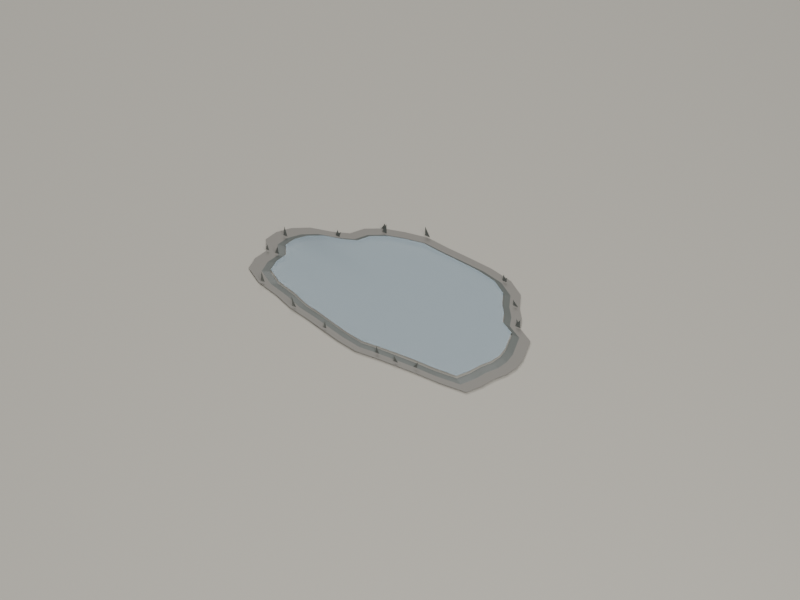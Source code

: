 # Source: r6b2h-kaluza-placowa-140.blend  (saved by Blender 5.3.31; exported with 4.5.12 LTS)
import bpy
from mathutils import Matrix  # noqa: F401  (used for matrix-valued properties, if any)

bpy.ops.wm.read_factory_settings(use_empty=True)
scene = bpy.context.scene
scene.name = 'Scene'

# ---- collections
col_collection = bpy.data.collections.new('Collection'); scene.collection.children.link(col_collection)
col_r6b2h_authored_glb_only = bpy.data.collections.new('R6b2h authored GLB ONLY'); scene.collection.children.link(col_r6b2h_authored_glb_only)
col_r6b2h_authored_glb_only_001 = bpy.data.collections.new('R6b2h authored GLB ONLY.001'); scene.collection.children.link(col_r6b2h_authored_glb_only_001)

# ---- materials (node trees are filled in below, after node groups)
mat_preview_only_sidewalk_001 = bpy.data.materials.new('PREVIEW ONLY sidewalk.001')
mat_prawkowater_surface___planar_reflective_gltf = bpy.data.materials.new('PrawkoWater.Surface | planar reflective glTF')
mat_r6b2h_soaked_thin_rim = bpy.data.materials.new('R6b2h soaked thin rim')
mat_r6b2h_wet_stone_border___mineral = bpy.data.materials.new('R6b2h wet stone border | mineral')

# ---- material node trees
mat_preview_only_sidewalk_001.use_nodes = True; mat_preview_only_sidewalk_001.node_tree.nodes.clear()
_N = mat_preview_only_sidewalk_001.node_tree.nodes; _L = mat_preview_only_sidewalk_001.node_tree.links
n0 = _N.new('ShaderNodeBsdfPrincipled'); n0.name = 'Principled BSDF'; n0.location = (-200, 100)
n0.inputs[0].default_value = (0.41, 0.39, 0.34, 1.0)
n0.inputs[2].default_value = 0.83
n0.inputs[10].default_value = 0.005
n1 = _N.new('ShaderNodeOutputMaterial'); n1.name = 'Material Output'; n1.location = (200, 100)
_L.new(n0.outputs[0], n1.inputs[0])
n1.is_active_output = True
mat_prawkowater_surface___planar_reflective_gltf.use_nodes = True; mat_prawkowater_surface___planar_reflective_gltf.node_tree.nodes.clear()
_N = mat_prawkowater_surface___planar_reflective_gltf.node_tree.nodes; _L = mat_prawkowater_surface___planar_reflective_gltf.node_tree.links
n0 = _N.new('ShaderNodeBsdfPrincipled'); n0.name = 'Principled BSDF'; n0.location = (-200, 100)
n0.inputs[0].default_value = (0.22, 0.29, 0.33, 0.69)
n0.inputs[1].default_value = 0.05
n0.inputs[2].default_value = 0.085
n0.inputs[3].default_value = 1.333
n0.inputs[4].default_value = 0.69
n0.inputs[10].default_value = 0.005
n1 = _N.new('ShaderNodeOutputMaterial'); n1.name = 'Material Output'; n1.location = (200, 100)
_L.new(n0.outputs[0], n1.inputs[0])
n1.is_active_output = True
mat_r6b2h_soaked_thin_rim.use_nodes = True; mat_r6b2h_soaked_thin_rim.node_tree.nodes.clear()
_N = mat_r6b2h_soaked_thin_rim.node_tree.nodes; _L = mat_r6b2h_soaked_thin_rim.node_tree.links
n0 = _N.new('ShaderNodeBsdfPrincipled'); n0.name = 'Principled BSDF'; n0.location = (-200, 100)
n0.inputs[0].default_value = (0.12, 0.13, 0.12, 1.0)
n0.inputs[2].default_value = 0.38
n0.inputs[10].default_value = 0.005
n1 = _N.new('ShaderNodeOutputMaterial'); n1.name = 'Material Output'; n1.location = (200, 100)
_L.new(n0.outputs[0], n1.inputs[0])
n1.is_active_output = True
mat_r6b2h_wet_stone_border___mineral.use_nodes = True; mat_r6b2h_wet_stone_border___mineral.node_tree.nodes.clear()
_N = mat_r6b2h_wet_stone_border___mineral.node_tree.nodes; _L = mat_r6b2h_wet_stone_border___mineral.node_tree.links
n0 = _N.new('ShaderNodeBsdfPrincipled'); n0.name = 'Principled BSDF'; n0.location = (-200, 100)
n0.inputs[0].default_value = (0.2, 0.19, 0.17, 1.0)
n0.inputs[2].default_value = 0.74
n0.inputs[10].default_value = 0.005
n1 = _N.new('ShaderNodeOutputMaterial'); n1.name = 'Material Output'; n1.location = (200, 100)
_L.new(n0.outputs[0], n1.inputs[0])
n1.is_active_output = True

# ---- world
world_world = bpy.data.worlds.new('World'); scene.world = world_world
world_world.use_nodes = True; world_world.node_tree.nodes.clear()
_N = world_world.node_tree.nodes; _L = world_world.node_tree.links
n0 = _N.new('ShaderNodeOutputWorld'); n0.name = 'World Output'; n0.location = (200, 100)
n1 = _N.new('ShaderNodeBackground'); n1.name = 'Background'; n1.location = (-200, 100)
n1.inputs[0].default_value = (0.05088, 0.05088, 0.05088, 1.0)
_L.new(n1.outputs[0], n0.inputs[0])
n0.is_active_output = True
world_world.color = (0.05088, 0.05088, 0.05088)
world_world.sun_shadow_jitter_overblur = 0.0

# ---- cameras
cam_camera_002 = bpy.data.cameras.new('Camera.002')
cam_camera_002.type = 'ORTHO'
cam_camera_002.ortho_scale = 3.7

# ---- lights
light_area_002 = bpy.data.lights.new('Area.002', 'AREA')
light_area_002.energy = 1300.0
light_area_002.size = 5.0
light_area_002.size_y = 1.0
light_area_003 = bpy.data.lights.new('Area.003', 'AREA')
light_area_003.energy = 750.0
light_area_003.size = 7.0
light_area_003.size_y = 1.0

# ---- meshes
me_plane_001 = bpy.data.meshes.new('Plane.001')
me_plane_001.from_pydata([(-1.0, -1.0, 0.0), (1.0, -1.0, 0.0), (-1.0, 1.0, 0.0), (1.0, 1.0, 0.0)], [], [(0, 1, 3, 2)])
_uv = me_plane_001.uv_layers.new(name='UVMap')
_uv.uv.foreach_set('vector', [0.0, 0.0, 1.0, 0.0, 1.0, 1.0, 0.0, 1.0])
me_plane_001.materials.append(mat_preview_only_sidewalk_001)
me_plane_001.update()
me_prawkowater_actual_surface_mesh_001 = bpy.data.meshes.new('PrawkoWater.actual-surface mesh.001')
me_prawkowater_actual_surface_mesh_001.from_pydata([(0.0, 0.0, 0.011), (0.5815, 0.0, 0.008614), (0.5659, 0.04996, 0.008755), (0.5503, 0.09967, 0.008924), (0.4778, 0.1357, 0.008601), (0.4546, 0.1841, 0.008678), (0.4136, 0.2305, 0.008638), (0.3798, 0.2914, 0.008713), (0.3051, 0.3337, 0.008485), (0.2035, 0.349, 0.008481), (0.09979, 0.3512, 0.009206), (3.862e-17, 0.3516, 0.01031), (-0.101, 0.3556, 0.01125), (-0.193, 0.3311, 0.01159), (-0.2749, 0.3007, 0.01103), (-0.3368, 0.2584, 0.01005), (-0.3696, 0.206, 0.009257), (-0.4331, 0.1754, 0.008573), (-0.5187, 0.1473, 0.008469), (-0.5798, 0.105, 0.009083), (-0.6178, 0.05454, 0.009892), (-0.6311, 4.308e-17, 0.0105), (-0.595, -0.05253, 0.01054), (-0.6098, -0.1104, 0.0111), (-0.6015, -0.1708, 0.01136), (-0.5276, -0.2136, 0.01106), (-0.4246, -0.2367, 0.01017), (-0.3447, -0.2644, 0.009498), (-0.2548, -0.2787, 0.00876), (-0.1728, -0.2964, 0.008429), (-0.08904, -0.3133, 0.008481), (-1.067e-16, -0.3236, 0.009009), (0.08843, -0.3112, 0.01005), (0.1761, -0.3022, 0.01104), (0.2686, -0.2938, 0.01158), (0.3754, -0.288, 0.01128), (0.49, -0.2731, 0.01004), (0.5241, -0.2122, 0.00917), (0.5437, -0.1544, 0.008657), (0.5718, -0.1036, 0.008408), (0.5846, -0.05161, 0.008458)], [], [(0, 1, 2), (0, 2, 3), (0, 3, 4), (0, 4, 5), (0, 5, 6), (0, 6, 7), (0, 7, 8), (0, 8, 9), (0, 9, 10), (0, 10, 11), (0, 11, 12), (0, 12, 13), (0, 13, 14), (0, 14, 15), (0, 15, 16), (0, 16, 17), (0, 17, 18), (0, 18, 19), (0, 19, 20), (0, 20, 21), (0, 21, 22), (0, 22, 23), (0, 23, 24), (0, 24, 25), (0, 25, 26), (0, 26, 27), (0, 27, 28), (0, 28, 29), (0, 29, 30), (0, 30, 31), (0, 31, 32), (0, 32, 33), (0, 33, 34), (0, 34, 35), (0, 35, 36), (0, 36, 37), (0, 37, 38), (0, 38, 39), (0, 39, 40), (0, 40, 1)])
_uv = me_prawkowater_actual_surface_mesh_001.uv_layers.new(name='UVMap')
_uv.uv.foreach_set('vector', [0.5, 0.5, 0.6175, 0.5, 0.6143, 0.5126, 0.5, 0.5, 0.6143, 0.5126, 0.6112, 0.5252, 0.5, 0.5, 0.6112, 0.5252, 0.5965, 0.5343, 0.5, 0.5, 0.5965, 0.5343, 0.5918, 0.5465, 0.5, 0.5, 0.5918, 0.5465, 0.5835, 0.5582, 0.5, 0.5, 0.5835, 0.5582, 0.5767, 0.5736, 0.5, 0.5, 0.5767, 0.5736, 0.5616, 0.5843, 0.5, 0.5, 0.5616, 0.5843, 0.5411, 0.5881, 0.5, 0.5, 0.5411, 0.5881, 0.5202, 0.5887, 0.5, 0.5, 0.5202, 0.5887, 0.5, 0.5888, 0.5, 0.5, 0.5, 0.5888, 0.4796, 0.5898, 0.5, 0.5, 0.4796, 0.5898, 0.461, 0.5836, 0.5, 0.5, 0.461, 0.5836, 0.4445, 0.5759, 0.5, 0.5, 0.4445, 0.5759, 0.432, 0.5652, 0.5, 0.5, 0.432, 0.5652, 0.4253, 0.552, 0.5, 0.5, 0.4253, 0.552, 0.4125, 0.5443, 0.5, 0.5, 0.4125, 0.5443, 0.3952, 0.5372, 0.5, 0.5, 0.3952, 0.5372, 0.3829, 0.5265, 0.5, 0.5, 0.3829, 0.5265, 0.3752, 0.5138, 0.5, 0.5, 0.3752, 0.5138, 0.3725, 0.5, 0.5, 0.5, 0.3725, 0.5, 0.3798, 0.4867, 0.5, 0.5, 0.3798, 0.4867, 0.3768, 0.4721, 0.5, 0.5, 0.3768, 0.4721, 0.3785, 0.4569, 0.5, 0.5, 0.3785, 0.4569, 0.3934, 0.4461, 0.5, 0.5, 0.3934, 0.4461, 0.4142, 0.4402, 0.5, 0.5, 0.4142, 0.4402, 0.4304, 0.4332, 0.5, 0.5, 0.4304, 0.4332, 0.4485, 0.4296, 0.5, 0.5, 0.4485, 0.4296, 0.4651, 0.4251, 0.5, 0.5, 0.4651, 0.4251, 0.482, 0.4209, 0.5, 0.5, 0.482, 0.4209, 0.5, 0.4183, 0.5, 0.5, 0.5, 0.4183, 0.5179, 0.4214, 0.5, 0.5, 0.5179, 0.4214, 0.5356, 0.4237, 0.5, 0.5, 0.5356, 0.4237, 0.5543, 0.4258, 0.5, 0.5, 0.5543, 0.4258, 0.5758, 0.4273, 0.5, 0.5, 0.5758, 0.4273, 0.599, 0.431, 0.5, 0.5, 0.599, 0.431, 0.6059, 0.4464, 0.5, 0.5, 0.6059, 0.4464, 0.6098, 0.461, 0.5, 0.5, 0.6098, 0.461, 0.6155, 0.4738, 0.5, 0.5, 0.6155, 0.4738, 0.6181, 0.487, 0.5, 0.5, 0.6181, 0.487, 0.6175, 0.5])
me_prawkowater_actual_surface_mesh_001.materials.append(mat_prawkowater_surface___planar_reflective_gltf)
me_prawkowater_actual_surface_mesh_001.update()
me_wetted_meniscus_rim_mesh_001 = bpy.data.meshes.new('Wetted meniscus rim mesh.001')
me_wetted_meniscus_rim_mesh_001.from_pydata([(0.585, 0.0, -0.003133), (0.5693, 0.05026, -0.003203), (0.5537, 0.1003, -0.003285), (0.4807, 0.1365, -0.003068), (0.4574, 0.1852, -0.00309), (0.4161, 0.2319, -0.003054), (0.3821, 0.2931, -0.003066), (0.3069, 0.3358, -0.003), (0.2047, 0.3512, -0.003281), (0.1004, 0.3533, -0.004025), (3.886e-17, 0.3537, -0.004738), (-0.1016, 0.3577, -0.004998), (-0.1942, 0.3331, -0.004604), (-0.2766, 0.3026, -0.003834), (-0.3388, 0.2599, -0.003229), (-0.3719, 0.2073, -0.003013), (-0.4357, 0.1764, -0.003126), (-0.5219, 0.1482, -0.003772), (-0.5833, 0.1056, -0.004459), (-0.6216, 0.05487, -0.004862), (-0.6349, 4.334e-17, -0.004989), (-0.5986, -0.05285, -0.004985), (-0.6135, -0.1111, -0.004972), (-0.6052, -0.1719, -0.004889), (-0.5307, -0.2149, -0.004996), (-0.4272, -0.2381, -0.004813), (-0.3467, -0.266, -0.004428), (-0.2563, -0.2804, -0.00379), (-0.1739, -0.2982, -0.003294), (-0.08958, -0.3152, -0.003019), (-1.073e-16, -0.3256, -0.00311), (0.08897, -0.3131, -0.003685), (0.1772, -0.304, -0.00442), (0.2702, -0.2956, -0.00494), (0.3777, -0.2898, -0.004855), (0.4929, -0.2747, -0.004025), (0.5272, -0.2135, -0.003471), (0.547, -0.1553, -0.003154), (0.5753, -0.1042, -0.003003), (0.5881, -0.05192, -0.003041), (0.6226, 0.0, -0.01113), (0.6059, 0.05349, -0.0112), (0.5892, 0.1067, -0.01129), (0.5116, 0.1453, -0.01107), (0.4867, 0.1971, -0.01109), (0.4428, 0.2468, -0.01105), (0.4066, 0.312, -0.01107), (0.3267, 0.3573, -0.011), (0.2179, 0.3737, -0.01128), (0.1068, 0.376, -0.01203), (4.135e-17, 0.3764, -0.01274), (-0.1082, 0.3807, -0.013), (-0.2067, 0.3545, -0.0126), (-0.2943, 0.322, -0.01183), (-0.3606, 0.2766, -0.01123), (-0.3957, 0.2206, -0.01101), (-0.4637, 0.1878, -0.01113), (-0.5554, 0.1577, -0.01177), (-0.6208, 0.1124, -0.01246), (-0.6615, 0.0584, -0.01286), (-0.6757, 4.612e-17, -0.01299), (-0.6371, -0.05624, -0.01298), (-0.6529, -0.1182, -0.01297), (-0.6441, -0.1829, -0.01289), (-0.5649, -0.2287, -0.013), (-0.4546, -0.2534, -0.01281), (-0.369, -0.2831, -0.01243), (-0.2728, -0.2984, -0.01179), (-0.185, -0.3174, -0.01129), (-0.09533, -0.3355, -0.01102), (-1.142e-16, -0.3465, -0.01111), (0.09469, -0.3332, -0.01168), (0.1886, -0.3235, -0.01242), (0.2876, -0.3146, -0.01294), (0.402, -0.3084, -0.01286), (0.5246, -0.2924, -0.01203), (0.5611, -0.2272, -0.01147), (0.5821, -0.1653, -0.01115), (0.6123, -0.1109, -0.011), (0.6259, -0.05526, -0.01104)], [], [(0, 1, 40), (40, 1, 41), (1, 2, 41), (41, 2, 42), (2, 3, 42), (42, 3, 43), (3, 4, 43), (43, 4, 44), (4, 5, 44), (44, 5, 45), (5, 6, 45), (45, 6, 46), (6, 7, 46), (46, 7, 47), (7, 8, 47), (47, 8, 48), (8, 9, 48), (48, 9, 49), (9, 10, 49), (49, 10, 50), (10, 11, 50), (50, 11, 51), (11, 12, 51), (51, 12, 52), (12, 13, 52), (52, 13, 53), (13, 14, 53), (53, 14, 54), (14, 15, 54), (54, 15, 55), (15, 16, 55), (55, 16, 56), (16, 17, 56), (56, 17, 57), (17, 18, 57), (57, 18, 58), (18, 19, 58), (58, 19, 59), (19, 20, 59), (59, 20, 60), (20, 21, 60), (60, 21, 61), (21, 22, 61), (61, 22, 62), (22, 23, 62), (62, 23, 63), (23, 24, 63), (63, 24, 64), (24, 25, 64), (64, 25, 65), (25, 26, 65), (65, 26, 66), (26, 27, 66), (66, 27, 67), (27, 28, 67), (67, 28, 68), (28, 29, 68), (68, 29, 69), (29, 30, 69), (69, 30, 70), (30, 31, 70), (70, 31, 71), (31, 32, 71), (71, 32, 72), (32, 33, 72), (72, 33, 73), (33, 34, 73), (73, 34, 74), (34, 35, 74), (74, 35, 75), (35, 36, 75), (75, 36, 76), (36, 37, 76), (76, 37, 77), (37, 38, 77), (77, 38, 78), (38, 39, 78), (78, 39, 79), (39, 0, 79), (79, 0, 40)])
_uv = me_wetted_meniscus_rim_mesh_001.uv_layers.new(name='UVMap')
_uv.uv.foreach_set('vector', [0.617, 0.5, 0.6139, 0.5168, 0.6245, 0.5, 0.6245, 0.5, 0.6139, 0.5168, 0.6212, 0.5178, 0.6139, 0.5168, 0.6107, 0.5334, 0.6212, 0.5178, 0.6212, 0.5178, 0.6107, 0.5334, 0.6178, 0.5356, 0.6107, 0.5334, 0.5961, 0.5455, 0.6178, 0.5356, 0.6178, 0.5356, 0.5961, 0.5455, 0.6023, 0.5484, 0.5961, 0.5455, 0.5915, 0.5617, 0.6023, 0.5484, 0.6023, 0.5484, 0.5915, 0.5617, 0.5973, 0.5657, 0.5915, 0.5617, 0.5832, 0.5773, 0.5973, 0.5657, 0.5973, 0.5657, 0.5832, 0.5773, 0.5886, 0.5823, 0.5832, 0.5773, 0.5764, 0.5977, 0.5886, 0.5823, 0.5886, 0.5823, 0.5764, 0.5977, 0.5813, 0.604, 0.5764, 0.5977, 0.5614, 0.6119, 0.5813, 0.604, 0.5813, 0.604, 0.5614, 0.6119, 0.5653, 0.6191, 0.5614, 0.6119, 0.5409, 0.6171, 0.5653, 0.6191, 0.5653, 0.6191, 0.5409, 0.6171, 0.5436, 0.6246, 0.5409, 0.6171, 0.5201, 0.6178, 0.5436, 0.6246, 0.5436, 0.6246, 0.5201, 0.6178, 0.5214, 0.6253, 0.5201, 0.6178, 0.5, 0.6179, 0.5214, 0.6253, 0.5214, 0.6253, 0.5, 0.6179, 0.5, 0.6255, 0.5, 0.6179, 0.4797, 0.6192, 0.5, 0.6255, 0.5, 0.6255, 0.4797, 0.6192, 0.4784, 0.6269, 0.4797, 0.6192, 0.4612, 0.611, 0.4784, 0.6269, 0.4784, 0.6269, 0.4612, 0.611, 0.4587, 0.6182, 0.4612, 0.611, 0.4447, 0.6009, 0.4587, 0.6182, 0.4587, 0.6182, 0.4447, 0.6009, 0.4411, 0.6073, 0.4447, 0.6009, 0.4322, 0.5866, 0.4411, 0.6073, 0.4411, 0.6073, 0.4322, 0.5866, 0.4279, 0.5922, 0.4322, 0.5866, 0.4256, 0.5691, 0.4279, 0.5922, 0.4279, 0.5922, 0.4256, 0.5691, 0.4209, 0.5735, 0.4256, 0.5691, 0.4129, 0.5588, 0.4209, 0.5735, 0.4209, 0.5735, 0.4129, 0.5588, 0.4073, 0.5626, 0.4129, 0.5588, 0.3956, 0.5494, 0.4073, 0.5626, 0.4073, 0.5626, 0.3956, 0.5494, 0.3889, 0.5526, 0.3956, 0.5494, 0.3833, 0.5352, 0.3889, 0.5526, 0.3889, 0.5526, 0.3833, 0.5352, 0.3758, 0.5375, 0.3833, 0.5352, 0.3757, 0.5183, 0.3758, 0.5375, 0.3758, 0.5375, 0.3757, 0.5183, 0.3677, 0.5195, 0.3757, 0.5183, 0.373, 0.5, 0.3677, 0.5195, 0.3677, 0.5195, 0.373, 0.5, 0.3649, 0.5, 0.373, 0.5, 0.3803, 0.4824, 0.3649, 0.5, 0.3649, 0.5, 0.3803, 0.4824, 0.3726, 0.4813, 0.3803, 0.4824, 0.3773, 0.463, 0.3726, 0.4813, 0.3726, 0.4813, 0.3773, 0.463, 0.3694, 0.4606, 0.3773, 0.463, 0.379, 0.4427, 0.3694, 0.4606, 0.3694, 0.4606, 0.379, 0.4427, 0.3712, 0.439, 0.379, 0.4427, 0.3939, 0.4284, 0.3712, 0.439, 0.3712, 0.439, 0.3939, 0.4284, 0.387, 0.4238, 0.3939, 0.4284, 0.4146, 0.4206, 0.387, 0.4238, 0.387, 0.4238, 0.4146, 0.4206, 0.4091, 0.4155, 0.4146, 0.4206, 0.4307, 0.4113, 0.4091, 0.4155, 0.4091, 0.4155, 0.4307, 0.4113, 0.4262, 0.4056, 0.4307, 0.4113, 0.4487, 0.4065, 0.4262, 0.4056, 0.4262, 0.4056, 0.4487, 0.4065, 0.4454, 0.4005, 0.4487, 0.4065, 0.4652, 0.4006, 0.4454, 0.4005, 0.4454, 0.4005, 0.4652, 0.4006, 0.463, 0.3942, 0.4652, 0.4006, 0.4821, 0.3949, 0.463, 0.3942, 0.463, 0.3942, 0.4821, 0.3949, 0.4809, 0.3882, 0.4821, 0.3949, 0.5, 0.3915, 0.4809, 0.3882, 0.4809, 0.3882, 0.5, 0.3915, 0.5, 0.3845, 0.5, 0.3915, 0.5178, 0.3956, 0.5, 0.3845, 0.5, 0.3845, 0.5178, 0.3956, 0.5189, 0.3889, 0.5178, 0.3956, 0.5354, 0.3987, 0.5189, 0.3889, 0.5189, 0.3889, 0.5354, 0.3987, 0.5377, 0.3922, 0.5354, 0.3987, 0.554, 0.4015, 0.5377, 0.3922, 0.5377, 0.3922, 0.554, 0.4015, 0.5575, 0.3951, 0.554, 0.4015, 0.5755, 0.4034, 0.5575, 0.3951, 0.5575, 0.3951, 0.5755, 0.4034, 0.5804, 0.3972, 0.5755, 0.4034, 0.5986, 0.4084, 0.5804, 0.3972, 0.5804, 0.3972, 0.5986, 0.4084, 0.6049, 0.4025, 0.5986, 0.4084, 0.6054, 0.4288, 0.6049, 0.4025, 0.6049, 0.4025, 0.6054, 0.4288, 0.6122, 0.4243, 0.6054, 0.4288, 0.6094, 0.4482, 0.6122, 0.4243, 0.6122, 0.4243, 0.6094, 0.4482, 0.6164, 0.4449, 0.6094, 0.4482, 0.6151, 0.4653, 0.6164, 0.4449, 0.6164, 0.4449, 0.6151, 0.4653, 0.6225, 0.463, 0.6151, 0.4653, 0.6176, 0.4827, 0.6225, 0.463, 0.6225, 0.463, 0.6176, 0.4827, 0.6252, 0.4816, 0.6176, 0.4827, 0.617, 0.5, 0.6252, 0.4816, 0.6252, 0.4816, 0.617, 0.5, 0.6245, 0.5])
me_wetted_meniscus_rim_mesh_001.materials.append(mat_r6b2h_soaked_thin_rim)
me_wetted_meniscus_rim_mesh_001.update()
me_sediment_feathered_to_surrounding_stone_mesh_001 = bpy.data.meshes.new('Sediment feathered to surrounding stone mesh.001')
me_sediment_feathered_to_surrounding_stone_mesh_001.from_pydata([(0.6226, 0.0, -0.01113), (0.6059, 0.05349, -0.0112), (0.5892, 0.1067, -0.01129), (0.5116, 0.1453, -0.01107), (0.4867, 0.1971, -0.01109), (0.4428, 0.2468, -0.01105), (0.4066, 0.312, -0.01107), (0.3267, 0.3573, -0.011), (0.2179, 0.3737, -0.01128), (0.1068, 0.376, -0.01203), (4.135e-17, 0.3764, -0.01274), (-0.1082, 0.3807, -0.013), (-0.2067, 0.3545, -0.0126), (-0.2943, 0.322, -0.01183), (-0.3606, 0.2766, -0.01123), (-0.3957, 0.2206, -0.01101), (-0.4637, 0.1878, -0.01113), (-0.5554, 0.1577, -0.01177), (-0.6208, 0.1124, -0.01246), (-0.6615, 0.0584, -0.01286), (-0.6757, 4.612e-17, -0.01299), (-0.6371, -0.05624, -0.01298), (-0.6529, -0.1182, -0.01297), (-0.6441, -0.1829, -0.01289), (-0.5649, -0.2287, -0.013), (-0.4546, -0.2534, -0.01281), (-0.369, -0.2831, -0.01243), (-0.2728, -0.2984, -0.01179), (-0.185, -0.3174, -0.01129), (-0.09533, -0.3355, -0.01102), (-1.142e-16, -0.3465, -0.01111), (0.09469, -0.3332, -0.01168), (0.1886, -0.3235, -0.01242), (0.2876, -0.3146, -0.01294), (0.402, -0.3084, -0.01286), (0.5246, -0.2924, -0.01203), (0.5611, -0.2272, -0.01147), (0.5821, -0.1653, -0.01115), (0.6123, -0.1109, -0.011), (0.6259, -0.05526, -0.01104), (0.6813, 0.0, -0.01113), (0.6631, 0.05854, -0.0112), (0.6448, 0.1168, -0.01129), (0.5599, 0.159, -0.01107), (0.5327, 0.2157, -0.01109), (0.4846, 0.2701, -0.01105), (0.445, 0.3414, -0.01107), (0.3575, 0.3911, -0.011), (0.2384, 0.409, -0.01128), (0.1169, 0.4115, -0.01203), (4.525e-17, 0.4119, -0.01274), (-0.1184, 0.4166, -0.013), (-0.2261, 0.3879, -0.0126), (-0.3221, 0.3524, -0.01183), (-0.3946, 0.3027, -0.01123), (-0.4331, 0.2414, -0.01101), (-0.5075, 0.2055, -0.01113), (-0.6078, 0.1726, -0.01177), (-0.6794, 0.123, -0.01246), (-0.7239, 0.06391, -0.01286), (-0.7394, 5.047e-17, -0.01299), (-0.6972, -0.06155, -0.01298), (-0.7145, -0.1294, -0.01297), (-0.7048, -0.2002, -0.01289), (-0.6181, -0.2503, -0.013), (-0.4975, -0.2773, -0.01281), (-0.4038, -0.3098, -0.01243), (-0.2986, -0.3266, -0.01179), (-0.2025, -0.3474, -0.01129), (-0.1043, -0.3671, -0.01102), (-1.25e-16, -0.3792, -0.01111), (0.1036, -0.3647, -0.01168), (0.2064, -0.3541, -0.01242), (0.3147, -0.3442, -0.01294), (0.4399, -0.3375, -0.01286), (0.5741, -0.32, -0.01203), (0.614, -0.2487, -0.01147), (0.637, -0.1809, -0.01115), (0.67, -0.1213, -0.011), (0.685, -0.06047, -0.01104)], [], [(0, 1, 40), (40, 1, 41), (1, 2, 41), (41, 2, 42), (2, 3, 42), (42, 3, 43), (3, 4, 43), (43, 4, 44), (4, 5, 44), (44, 5, 45), (5, 6, 45), (45, 6, 46), (6, 7, 46), (46, 7, 47), (7, 8, 47), (47, 8, 48), (8, 9, 48), (48, 9, 49), (9, 10, 49), (49, 10, 50), (10, 11, 50), (50, 11, 51), (11, 12, 51), (51, 12, 52), (12, 13, 52), (52, 13, 53), (13, 14, 53), (53, 14, 54), (14, 15, 54), (54, 15, 55), (15, 16, 55), (55, 16, 56), (16, 17, 56), (56, 17, 57), (17, 18, 57), (57, 18, 58), (18, 19, 58), (58, 19, 59), (19, 20, 59), (59, 20, 60), (20, 21, 60), (60, 21, 61), (21, 22, 61), (61, 22, 62), (22, 23, 62), (62, 23, 63), (23, 24, 63), (63, 24, 64), (24, 25, 64), (64, 25, 65), (25, 26, 65), (65, 26, 66), (26, 27, 66), (66, 27, 67), (27, 28, 67), (67, 28, 68), (28, 29, 68), (68, 29, 69), (29, 30, 69), (69, 30, 70), (30, 31, 70), (70, 31, 71), (31, 32, 71), (71, 32, 72), (32, 33, 72), (72, 33, 73), (33, 34, 73), (73, 34, 74), (34, 35, 74), (74, 35, 75), (35, 36, 75), (75, 36, 76), (36, 37, 76), (76, 37, 77), (37, 38, 77), (77, 38, 78), (38, 39, 78), (78, 39, 79), (39, 0, 79), (79, 0, 40)])
_uv = me_sediment_feathered_to_surrounding_stone_mesh_001.uv_layers.new(name='UVMap')
_uv.uv.foreach_set('vector', [0.6245, 0.5, 0.6212, 0.5178, 0.6363, 0.5, 0.6363, 0.5, 0.6212, 0.5178, 0.6326, 0.5195, 0.6212, 0.5178, 0.6178, 0.5356, 0.6326, 0.5195, 0.6326, 0.5195, 0.6178, 0.5356, 0.629, 0.5389, 0.6178, 0.5356, 0.6023, 0.5484, 0.629, 0.5389, 0.629, 0.5389, 0.6023, 0.5484, 0.612, 0.553, 0.6023, 0.5484, 0.5973, 0.5657, 0.612, 0.553, 0.612, 0.553, 0.5973, 0.5657, 0.6065, 0.5719, 0.5973, 0.5657, 0.5886, 0.5823, 0.6065, 0.5719, 0.6065, 0.5719, 0.5886, 0.5823, 0.5969, 0.59, 0.5886, 0.5823, 0.5813, 0.604, 0.5969, 0.59, 0.5969, 0.59, 0.5813, 0.604, 0.589, 0.6138, 0.5813, 0.604, 0.5653, 0.6191, 0.589, 0.6138, 0.589, 0.6138, 0.5653, 0.6191, 0.5715, 0.6304, 0.5653, 0.6191, 0.5436, 0.6246, 0.5715, 0.6304, 0.5715, 0.6304, 0.5436, 0.6246, 0.5477, 0.6363, 0.5436, 0.6246, 0.5214, 0.6253, 0.5477, 0.6363, 0.5477, 0.6363, 0.5214, 0.6253, 0.5234, 0.6372, 0.5214, 0.6253, 0.5, 0.6255, 0.5234, 0.6372, 0.5234, 0.6372, 0.5, 0.6255, 0.5, 0.6373, 0.5, 0.6255, 0.4784, 0.6269, 0.5, 0.6373, 0.5, 0.6373, 0.4784, 0.6269, 0.4763, 0.6389, 0.4784, 0.6269, 0.4587, 0.6182, 0.4763, 0.6389, 0.4763, 0.6389, 0.4587, 0.6182, 0.4548, 0.6293, 0.4587, 0.6182, 0.4411, 0.6073, 0.4548, 0.6293, 0.4548, 0.6293, 0.4411, 0.6073, 0.4356, 0.6175, 0.4411, 0.6073, 0.4279, 0.5922, 0.4356, 0.6175, 0.4356, 0.6175, 0.4279, 0.5922, 0.4211, 0.6009, 0.4279, 0.5922, 0.4209, 0.5735, 0.4211, 0.6009, 0.4211, 0.6009, 0.4209, 0.5735, 0.4134, 0.5805, 0.4209, 0.5735, 0.4073, 0.5626, 0.4134, 0.5805, 0.4134, 0.5805, 0.4073, 0.5626, 0.3985, 0.5685, 0.4073, 0.5626, 0.3889, 0.5526, 0.3985, 0.5685, 0.3985, 0.5685, 0.3889, 0.5526, 0.3784, 0.5575, 0.3889, 0.5526, 0.3758, 0.5375, 0.3784, 0.5575, 0.3784, 0.5575, 0.3758, 0.5375, 0.3641, 0.541, 0.3758, 0.5375, 0.3677, 0.5195, 0.3641, 0.541, 0.3641, 0.541, 0.3677, 0.5195, 0.3552, 0.5213, 0.3677, 0.5195, 0.3649, 0.5, 0.3552, 0.5213, 0.3552, 0.5213, 0.3649, 0.5, 0.3521, 0.5, 0.3649, 0.5, 0.3726, 0.4813, 0.3521, 0.5, 0.3521, 0.5, 0.3726, 0.4813, 0.3606, 0.4795, 0.3726, 0.4813, 0.3694, 0.4606, 0.3606, 0.4795, 0.3606, 0.4795, 0.3694, 0.4606, 0.3571, 0.4569, 0.3694, 0.4606, 0.3712, 0.439, 0.3571, 0.4569, 0.3571, 0.4569, 0.3712, 0.439, 0.359, 0.4333, 0.3712, 0.439, 0.387, 0.4238, 0.359, 0.4333, 0.359, 0.4333, 0.387, 0.4238, 0.3764, 0.4166, 0.387, 0.4238, 0.4091, 0.4155, 0.3764, 0.4166, 0.3764, 0.4166, 0.4091, 0.4155, 0.4005, 0.4076, 0.4091, 0.4155, 0.4262, 0.4056, 0.4005, 0.4076, 0.4005, 0.4076, 0.4262, 0.4056, 0.4192, 0.3967, 0.4262, 0.4056, 0.4454, 0.4005, 0.4192, 0.3967, 0.4192, 0.3967, 0.4454, 0.4005, 0.4403, 0.3911, 0.4454, 0.4005, 0.463, 0.3942, 0.4403, 0.3911, 0.4403, 0.3911, 0.463, 0.3942, 0.4595, 0.3842, 0.463, 0.3942, 0.4809, 0.3882, 0.4595, 0.3842, 0.4595, 0.3842, 0.4809, 0.3882, 0.4791, 0.3776, 0.4809, 0.3882, 0.5, 0.3845, 0.4791, 0.3776, 0.4791, 0.3776, 0.5, 0.3845, 0.5, 0.3736, 0.5, 0.3845, 0.5189, 0.3889, 0.5, 0.3736, 0.5, 0.3736, 0.5189, 0.3889, 0.5207, 0.3784, 0.5189, 0.3889, 0.5377, 0.3922, 0.5207, 0.3784, 0.5207, 0.3784, 0.5377, 0.3922, 0.5413, 0.382, 0.5377, 0.3922, 0.5575, 0.3951, 0.5413, 0.382, 0.5413, 0.382, 0.5575, 0.3951, 0.5629, 0.3853, 0.5575, 0.3951, 0.5804, 0.3972, 0.5629, 0.3853, 0.5629, 0.3853, 0.5804, 0.3972, 0.588, 0.3875, 0.5804, 0.3972, 0.6049, 0.4025, 0.588, 0.3875, 0.588, 0.3875, 0.6049, 0.4025, 0.6148, 0.3933, 0.6049, 0.4025, 0.6122, 0.4243, 0.6148, 0.3933, 0.6148, 0.3933, 0.6122, 0.4243, 0.6228, 0.4171, 0.6122, 0.4243, 0.6164, 0.4449, 0.6228, 0.4171, 0.6228, 0.4171, 0.6164, 0.4449, 0.6274, 0.4397, 0.6164, 0.4449, 0.6225, 0.463, 0.6274, 0.4397, 0.6274, 0.4397, 0.6225, 0.463, 0.634, 0.4596, 0.6225, 0.463, 0.6252, 0.4816, 0.634, 0.4596, 0.634, 0.4596, 0.6252, 0.4816, 0.637, 0.4798, 0.6252, 0.4816, 0.6245, 0.5, 0.637, 0.4798, 0.637, 0.4798, 0.6245, 0.5, 0.6363, 0.5])
me_sediment_feathered_to_surrounding_stone_mesh_001.materials.append(mat_r6b2h_wet_stone_border___mineral)
me_sediment_feathered_to_surrounding_stone_mesh_001.update()
me_r6b2h_micro_stems_mesh_001 = bpy.data.meshes.new('R6b2h micro stems mesh.001')
me_r6b2h_micro_stems_mesh_001.from_pydata([(0.08627, -0.3397, -0.003), (0.1068, -0.3397, -0.003), (0.09025, -0.3397, 0.04131), (0.1855, -0.34, -0.003), (0.2109, -0.34, -0.003), (0.1881, -0.34, 0.03275), (-0.6814, 0.05921, -0.003), (-0.66, 0.05921, -0.003), (-0.6769, 0.05921, 0.05581), (0.2836, -0.3199, -0.003), (0.3013, -0.3199, -0.003), (0.308, -0.3199, 0.0381), (-0.3107, 0.3266, -0.003), (-0.2865, 0.3266, -0.003), (-0.288, 0.3266, 0.05835), (-0.4783, 0.1899, -0.003), (-0.4594, 0.1899, -0.003), (-0.4492, 0.1899, 0.03407), (-0.6522, -0.05667, -0.003), (-0.6316, -0.05667, -0.003), (-0.6395, -0.05667, 0.04512), (0.3248, 0.3693, -0.003), (0.3504, 0.3693, -0.003), (0.3306, 0.3693, 0.03569), (0.5341, 0.1554, -0.003), (0.5603, 0.1554, -0.003), (0.563, 0.1554, 0.05127), (0.4556, 0.2613, -0.003), (0.482, 0.2613, -0.003), (0.4538, 0.2613, 0.03233), (-0.2047, -0.3362, -0.003), (-0.1872, -0.3362, -0.003), (-0.1958, -0.3362, 0.04461), (-0.3984, -0.2982, -0.003), (-0.379, -0.2982, -0.003), (-0.407, -0.2982, 0.05672), (0.5395, 0.1568, -0.003), (0.5645, 0.1568, -0.003), (0.5414, 0.1568, 0.04441), (-0.6992, -0.06098, -0.003), (-0.6824, -0.06098, -0.003), (-0.6936, -0.06098, 0.03267), (-0.1315, 0.4144, -0.003), (-0.104, 0.4144, -0.003), (-0.1315, 0.4144, 0.05536), (-0.3254, 0.3419, -0.003), (-0.2997, 0.3419, -0.003), (-0.3061, 0.3419, 0.03945), (-0.6098, -0.2427, -0.003), (-0.5888, -0.2427, -0.003), (-0.6073, -0.2427, 0.05576), (0.3261, 0.3676, -0.003), (0.3459, 0.3676, -0.003), (0.3528, 0.3676, 0.0287), (-0.4776, 0.1889, -0.003), (-0.4551, 0.1889, -0.003), (-0.4678, 0.1889, 0.0393)], [], [(0, 1, 2), (3, 4, 5), (6, 7, 8), (9, 10, 11), (12, 13, 14), (15, 16, 17), (18, 19, 20), (21, 22, 23), (24, 25, 26), (27, 28, 29), (30, 31, 32), (33, 34, 35), (36, 37, 38), (39, 40, 41), (42, 43, 44), (45, 46, 47), (48, 49, 50), (51, 52, 53), (54, 55, 56)])
_uv = me_r6b2h_micro_stems_mesh_001.uv_layers.new(name='UVMap')
_uv.uv.foreach_set('vector', [0.0, 0.0, 1.0, 0.0, 0.5, 1.0, 0.0, 0.0, 1.0, 0.0, 0.5, 1.0, 0.0, 0.0, 1.0, 0.0, 0.5, 1.0, 0.0, 0.0, 1.0, 0.0, 0.5, 1.0, 0.0, 0.0, 1.0, 0.0, 0.5, 1.0, 0.0, 0.0, 1.0, 0.0, 0.5, 1.0, 0.0, 0.0, 1.0, 0.0, 0.5, 1.0, 0.0, 0.0, 1.0, 0.0, 0.5, 1.0, 0.0, 0.0, 1.0, 0.0, 0.5, 1.0, 0.0, 0.0, 1.0, 0.0, 0.5, 1.0, 0.0, 0.0, 1.0, 0.0, 0.5, 1.0, 0.0, 0.0, 1.0, 0.0, 0.5, 1.0, 0.0, 0.0, 1.0, 0.0, 0.5, 1.0, 0.0, 0.0, 1.0, 0.0, 0.5, 1.0, 0.0, 0.0, 1.0, 0.0, 0.5, 1.0, 0.0, 0.0, 1.0, 0.0, 0.5, 1.0, 0.0, 0.0, 1.0, 0.0, 0.5, 1.0, 0.0, 0.0, 1.0, 0.0, 0.5, 1.0, 0.0, 0.0, 1.0, 0.0, 0.5, 1.0])
me_r6b2h_micro_stems_mesh_001.materials.append(mat_r6b2h_soaked_thin_rim)
me_r6b2h_micro_stems_mesh_001.update()

# ---- objects
ob_camera = bpy.data.objects.new('Camera', cam_camera_002)
ob_plane = bpy.data.objects.new('Plane', me_plane_001)
ob_area = bpy.data.objects.new('Area', light_area_002)
ob_area_001 = bpy.data.objects.new('Area.001', light_area_003)
ob_prawkowater_actual_surface = bpy.data.objects.new('PrawkoWater.actual-surface', me_prawkowater_actual_surface_mesh_001)
ob_wetted_meniscus_rim = bpy.data.objects.new('Wetted meniscus rim', me_wetted_meniscus_rim_mesh_001)
ob_sediment_feathered_to_surrounding_stone = bpy.data.objects.new('Sediment feathered to surrounding stone', me_sediment_feathered_to_surrounding_stone_mesh_001)
ob_r6b2h_micro_stems = bpy.data.objects.new('R6b2h micro stems', me_r6b2h_micro_stems_mesh_001)

# ---- transforms, parenting, visibility, modifiers, constraints
ob_camera.location = (3.0, -4.6, 5.7)
ob_camera.rotation_euler = (0.7668, -9.593e-08, 0.5779)
ob_plane.location = (0.0, 0.0, -0.022)
ob_plane.scale = (5.0, 5.0, 1.0)
ob_area.location = (5.0, -5.0, 9.0)
ob_area.rotation_euler = (0.6659, 6.698e-08, 0.7854)
ob_area_001.location = (-4.0, 4.0, 10.0)
ob_area_001.rotation_euler = (0.5148, 6.147e-10, -2.356)
ob_prawkowater_actual_surface.location = (0.0, 0.0, 0.0)
ob_wetted_meniscus_rim.location = (0.0, 0.0, 0.0)
ob_sediment_feathered_to_surrounding_stone.location = (0.0, 0.0, 0.0)
ob_r6b2h_micro_stems.location = (0.0, 0.0, 0.0)

# ---- collection membership
col_collection.objects.link(ob_camera)
col_collection.objects.link(ob_plane)
col_collection.objects.link(ob_area)
col_collection.objects.link(ob_area_001)
col_r6b2h_authored_glb_only_001.objects.link(ob_prawkowater_actual_surface)
col_r6b2h_authored_glb_only_001.objects.link(ob_wetted_meniscus_rim)
col_r6b2h_authored_glb_only_001.objects.link(ob_sediment_feathered_to_surrounding_stone)
col_r6b2h_authored_glb_only_001.objects.link(ob_r6b2h_micro_stems)

# ---- scene / render settings (as saved in the file)
scene.camera = ob_camera
scene.frame_start = 1; scene.frame_end = 250; scene.frame_set(1)
scene.render.engine = 'CYCLES'
scene.render.resolution_x = 960
scene.render.resolution_y = 720
scene.render.bake_bias = 0.0
scene.render.bake_samples = 0
scene.render.compositor_device = 'GPU'
scene.cycles.samples = 24
scene.eevee.use_volume_custom_range = False
scene.eevee.fast_gi_thickness_near = 0.1
scene.eevee.fast_gi_thickness_far = 0.0
scene.eevee.ray_tracing_options.screen_trace_thickness = 0.1
bpy.context.view_layer.update()
